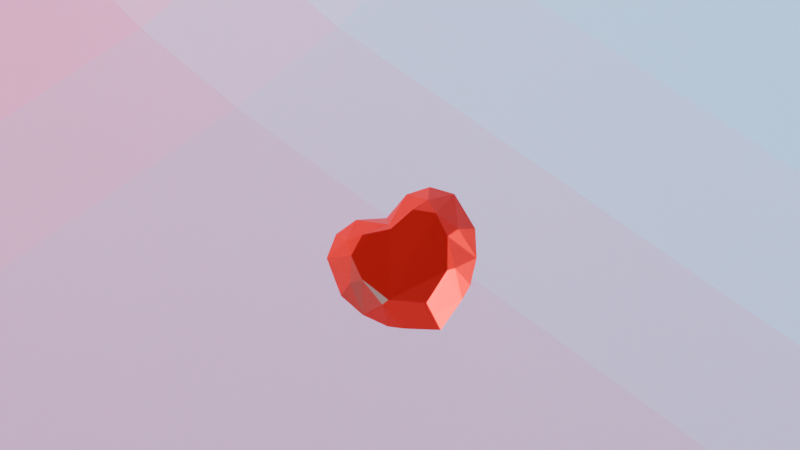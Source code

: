 # Source: 2prjct.blend  (saved by Blender 4.2.66; exported with 4.5.12 LTS)
import bpy
from mathutils import Matrix  # noqa: F401  (used for matrix-valued properties, if any)

bpy.ops.wm.read_factory_settings(use_empty=True)
scene = bpy.context.scene
scene.name = 'Scene'

# ---- collections
col_collection = bpy.data.collections.new('Collection'); scene.collection.children.link(col_collection)

# ---- materials (node trees are filled in below, after node groups)
mat_material_001 = bpy.data.materials.new('Material.001')
mat_material_002 = bpy.data.materials.new('Material.002')

# ---- material node trees
mat_material_001.use_nodes = True; mat_material_001.node_tree.nodes.clear()
_N = mat_material_001.node_tree.nodes; _L = mat_material_001.node_tree.links
n0 = _N.new('ShaderNodeBsdfPrincipled'); n0.name = 'Principled BSDF'; n0.location = (10, 300)
n0.inputs[0].default_value = (0.8076, 0.02811, 0.01819, 1.0)
n0.inputs[1].default_value = 1.0
n0.inputs[2].default_value = 0.5197
n0.inputs[3].default_value = 153.0
n0.inputs[25].default_value = 0.0
n1 = _N.new('ShaderNodeOutputMaterial'); n1.name = 'Material Output'; n1.location = (300, 300)
_L.new(n0.outputs[0], n1.inputs[0])
n1.is_active_output = True
mat_material_002.use_nodes = True; mat_material_002.node_tree.nodes.clear()
_N = mat_material_002.node_tree.nodes; _L = mat_material_002.node_tree.links
n0 = _N.new('ShaderNodeBsdfPrincipled'); n0.name = 'Principled BSDF'; n0.location = (10, 300)
n0.inputs[0].default_value = (0.8006, 0.8006, 0.8006, 1.0)
n0.inputs[1].default_value = 1.0
n0.inputs[2].default_value = 1.0
n0.inputs[3].default_value = 75.7
n0.inputs[27].default_value = (0.8866, 0.3274, 1.0, 1.0)
n1 = _N.new('ShaderNodeOutputMaterial'); n1.name = 'Material Output'; n1.location = (300, 300)
_L.new(n0.outputs[0], n1.inputs[0])
n1.is_active_output = True

# ---- world
world_world = bpy.data.worlds.new('World'); scene.world = world_world
world_world.use_nodes = True; world_world.node_tree.nodes.clear()
_N = world_world.node_tree.nodes; _L = world_world.node_tree.links
n0 = _N.new('ShaderNodeOutputWorld'); n0.name = 'World Output'; n0.location = (300, 300)
n1 = _N.new('ShaderNodeBackground'); n1.name = 'Background'; n1.location = (10, 300)
n1.inputs[0].default_value = (0.05088, 0.05088, 0.05088, 1.0)
_L.new(n1.outputs[0], n0.inputs[0])
n0.is_active_output = True
world_world.color = (0.05088, 0.05088, 0.05088)
world_world.sun_shadow_jitter_overblur = 0.0

# ---- cameras
cam_camera_001 = bpy.data.cameras.new('Camera.001')
cam_camera_001.lens = 105.6
cam_camera_001.shift_x = -0.13
cam_camera_001.shift_y = 0.52

# ---- lights
light_sun_001 = bpy.data.lights.new('Sun.001', 'SUN')
light_sun_001.color = (1.0, 0.0, 0.1604)
light_sun_001.use_shadow = False
light_sun_002 = bpy.data.lights.new('Sun.002', 'SUN')
light_sun_002.color = (0.01336, 0.667, 1.0)
light_sun_002.use_shadow = False

# ---- meshes
me_b_ziercurve_002 = bpy.data.meshes.new('BézierCurve.002')
me_b_ziercurve_002.from_pydata([(-9.623e-08, -0.2667, -0.1435), (0.2101, -0.1762, -0.1538), (0.3929, -0.2028, -0.1447), (0.5335, -0.3392, -0.1538), (0.5593, -0.6444, -0.1447), (0.4728, -0.8532, -0.1538), (0.2427, -1.085, -0.1538), (-0.0001983, -1.218, -0.1447), (-1.247e-05, -0.632, 0.07687), (-5.013e-10, -0.4209, -0.3533), (0.2079, -0.363, -0.3533), (0.3494, -0.4705, -0.3618), (0.3526, -0.6681, -0.3698), (0.2421, -0.8996, -0.3797), (0.3129, -0.459, -0.06737), (-5.013e-10, -1.041, -0.3533), (0.0, -0.3684, -0.3007), (0.3379, -0.3297, -0.2891), (0.447, -0.6337, -0.2965), (0.298, -0.9026, -0.3467), (0.0, -1.117, -0.2632), (0.3568, -0.6387, -0.06737), (0.3443, -1.013, -0.1447), (0.3233, -0.782, -0.06738), (-0.2101, -0.1762, -0.1538), (-0.3929, -0.2028, -0.1447), (-0.5335, -0.3392, -0.1538), (-0.5593, -0.6444, -0.1447), (-0.4728, -0.8532, -0.1538), (-0.2427, -1.085, -0.1538), (-0.2079, -0.363, -0.3533), (-0.3494, -0.4705, -0.3618), (-0.3526, -0.6681, -0.3698), (-0.2421, -0.8996, -0.3797), (0.1685, -0.9454, -0.06738), (-0.3379, -0.3297, -0.2891), (-0.447, -0.6337, -0.2965), (-0.298, -0.9026, -0.3467), (-0.0001272, -0.9877, -0.06737), (-0.3443, -1.013, -0.1447), (0.2394, -0.8955, -0.06738), (-0.1494, -0.3066, -0.06738), (-0.241, -0.3675, -0.06737), (-0.3129, -0.459, -0.06737), (-0.3568, -0.6387, -0.06737), (-0.3233, -0.782, -0.06738), (-0.1685, -0.9454, -0.06738), (-1.883e-06, -0.2738, -0.06619), (0.1494, -0.3066, -0.06738), (0.241, -0.3675, -0.06737), (-0.2394, -0.8955, -0.06738), (0.2088, -0.1791, -0.136), (-0.2411, -1.082, -0.136), (-0.4697, -0.8517, -0.136), (-0.53, -0.3411, -0.136), (-0.2088, -0.1791, -0.136), (0.2411, -1.082, -0.136), (0.4697, -0.8517, -0.136), (0.53, -0.3411, -0.136)], [], [(0, 1, 16), (16, 1, 17, 10), (1, 2, 17), (11, 10, 17), (3, 17, 2), (11, 17, 3, 18), (4, 18, 3), (10, 9, 16), (11, 18, 12), (15, 13, 20), (6, 20, 13, 19), (13, 12, 19), (5, 19, 12, 18), (19, 22, 6), (19, 5, 22), (18, 4, 5), (20, 6, 7), (0, 16, 24), (16, 30, 35, 24), (24, 35, 25), (31, 35, 30), (26, 25, 35), (31, 36, 26, 35), (27, 26, 36), (30, 16, 9), (31, 32, 36), (15, 20, 33), (29, 37, 33, 20), (33, 37, 32), (28, 36, 32, 37), (37, 29, 39), (37, 39, 28), (36, 28, 27), (20, 7, 29), (9, 10, 11, 12, 13, 15, 33, 32, 31, 30), (14, 49, 8), (41, 42, 8), (25, 54, 43, 42), (40, 23, 8), (54, 27, 44, 43), (45, 50, 8), (7, 56, 34, 38), (22, 57, 23, 40), (38, 34, 8), (48, 47, 8), (2, 51, 48, 49), (56, 22, 40, 34), (23, 21, 8), (4, 58, 14, 21), (47, 41, 8), (0, 55, 41, 47), (55, 25, 42, 41), (50, 46, 8), (5, 4, 57), (29, 7, 52), (26, 27, 54), (0, 24, 55), (6, 22, 56), (4, 3, 58), (7, 6, 56), (39, 29, 52), (28, 39, 53), (2, 1, 51), (22, 5, 57), (3, 2, 58), (25, 26, 54), (24, 25, 55), (1, 0, 51), (27, 28, 53), (49, 48, 8), (58, 2, 49, 14), (51, 0, 47, 48), (57, 4, 21, 23), (44, 45, 8), (34, 40, 8), (42, 43, 8), (53, 39, 50, 45), (52, 7, 38, 46), (39, 52, 46, 50), (27, 53, 45, 44), (46, 38, 8), (43, 44, 8), (21, 14, 8)])
me_b_ziercurve_002.materials.append(mat_material_001)
me_b_ziercurve_002.auto_texspace = False
me_b_ziercurve_002.update()
me_plane_003 = bpy.data.meshes.new('Plane.003')
me_plane_003.from_pydata([(-1.0, -1.0, 0.0), (1.0, -1.0, -2.705), (-1.0, 1.0, -2.705), (1.0, -1.0, -0.5005), (0.4995, -1.0, 0.0), (0.9904, -1.0, -0.4029), (0.9619, -1.0, -0.309), (0.9156, -1.0, -0.2225), (0.8534, -1.0, -0.1466), (0.7775, -1.0, -0.08436), (0.691, -1.0, -0.0381), (0.5971, -1.0, -0.009618), (-1.0, 0.4995, 0.0), (-1.0, 1.0, -0.5005), (-1.0, 0.5971, -0.009618), (-1.0, 0.691, -0.0381), (-1.0, 0.7775, -0.08436), (-1.0, 0.8534, -0.1466), (-1.0, 0.9156, -0.2225), (-1.0, 0.9619, -0.309), (-1.0, 0.9904, -0.4029), (1.0, 0.4995, -0.5005), (0.4995, 1.0, -0.5005), (0.4995, 0.4995, 0.0), (0.9904, 0.5971, -0.5005), (0.9619, 0.691, -0.5005), (0.9156, 0.7775, -0.5005), (0.8534, 0.8534, -0.5005), (0.9904, 0.4995, -0.4029), (0.9791, 0.6014, -0.3999), (0.9486, 0.696, -0.3998), (0.9032, 0.7779, -0.4006), (0.8466, 0.8461, -0.4011), (0.9619, 0.4995, -0.309), (0.9485, 0.6014, -0.3043), (0.9181, 0.6937, -0.3068), (0.8772, 0.7687, -0.3126), (0.8285, 0.8284, -0.316), (0.9156, 0.4995, -0.2225), (0.9028, 0.6, -0.2216), (0.8771, 0.6876, -0.2312), (0.8455, 0.7552, -0.2448), (0.8067, 0.8067, -0.2521), (0.7884, 0.7884, -0.2116), (0.4995, 0.9904, -0.4029), (0.4995, 0.9619, -0.309), (0.4995, 0.9156, -0.2225), (0.4995, 0.8534, -0.1466), (0.5971, 0.9904, -0.5005), (0.6001, 0.9791, -0.3986), (0.6002, 0.9486, -0.304), (0.5994, 0.9032, -0.2221), (0.5989, 0.8466, -0.1539), (0.691, 0.9619, -0.5005), (0.6957, 0.9485, -0.3986), (0.6932, 0.9181, -0.3063), (0.6874, 0.8772, -0.2313), (0.684, 0.8285, -0.1716), (0.7775, 0.9156, -0.5005), (0.7784, 0.9028, -0.4), (0.7688, 0.8771, -0.3124), (0.7552, 0.8455, -0.2448), (0.7479, 0.8067, -0.1933), (0.5971, 0.4995, -0.009618), (0.691, 0.4995, -0.0381), (0.7775, 0.4995, -0.08436), (0.8534, 0.4995, -0.1466), (0.4995, 0.5971, -0.009618), (0.6014, 0.6001, -0.02093), (0.696, 0.6002, -0.05138), (0.7779, 0.5994, -0.09676), (0.8461, 0.5989, -0.1534), (0.4995, 0.691, -0.0381), (0.6014, 0.6957, -0.05151), (0.6937, 0.6932, -0.08189), (0.7687, 0.6874, -0.1228), (0.8284, 0.684, -0.1715), (0.4995, 0.7775, -0.08436), (0.6, 0.7784, -0.09725), (0.6876, 0.7688, -0.1229), (0.7552, 0.7552, -0.1545), (0.8067, 0.7479, -0.1933), (0.4995, 1.0, -2.705), (1.0, 0.4995, -2.705), (0.5971, 0.9904, -2.705), (0.691, 0.9619, -2.705), (0.7775, 0.9156, -2.705), (0.8534, 0.8534, -2.705), (0.9156, 0.7775, -2.705), (0.9619, 0.691, -2.705), (0.9904, 0.5971, -2.705)], [], [(21, 3, 1, 83), (13, 22, 82, 2), (21, 24, 29, 28), (24, 25, 30, 29), (25, 26, 31, 30), (26, 27, 32, 31), (28, 29, 34, 33), (29, 30, 35, 34), (30, 31, 36, 35), (31, 32, 37, 36), (33, 34, 39, 38), (34, 35, 40, 39), (35, 36, 41, 40), (36, 37, 42, 41), (38, 39, 71, 66), (39, 40, 76, 71), (40, 41, 81, 76), (41, 42, 43, 81), (22, 44, 49, 48), (44, 45, 50, 49), (45, 46, 51, 50), (46, 47, 52, 51), (48, 49, 54, 53), (49, 50, 55, 54), (50, 51, 56, 55), (51, 52, 57, 56), (53, 54, 59, 58), (54, 55, 60, 59), (55, 56, 61, 60), (56, 57, 62, 61), (58, 59, 32, 27), (59, 60, 37, 32), (60, 61, 42, 37), (61, 62, 43, 42), (23, 63, 68, 67), (63, 64, 69, 68), (64, 65, 70, 69), (65, 66, 71, 70), (67, 68, 73, 72), (68, 69, 74, 73), (69, 70, 75, 74), (70, 71, 76, 75), (72, 73, 78, 77), (73, 74, 79, 78), (74, 75, 80, 79), (75, 76, 81, 80), (77, 78, 52, 47), (78, 79, 57, 52), (79, 80, 62, 57), (80, 81, 43, 62), (3, 21, 28, 5), (5, 28, 33, 6), (6, 33, 38, 7), (7, 38, 66, 8), (8, 66, 65, 9), (9, 65, 64, 10), (10, 64, 63, 11), (11, 63, 23, 4), (22, 13, 20, 44), (44, 20, 19, 45), (45, 19, 18, 46), (46, 18, 17, 47), (47, 17, 16, 77), (77, 16, 15, 72), (72, 15, 14, 67), (67, 14, 12, 23), (21, 83, 90, 24), (24, 90, 89, 25), (25, 89, 88, 26), (26, 88, 87, 27), (27, 87, 86, 58), (58, 86, 85, 53), (53, 85, 84, 48), (48, 84, 82, 22), (0, 4, 23, 12)])
_uv = me_plane_003.uv_layers.new(name='UVMap')
_uv.uv.foreach_set('vector', [1.0, 0.7497, 1.0, 0.0, 1.0, 0.0, 1.0, 0.7497, 0.0, 1.0, 0.7497, 1.0, 0.7497, 1.0, 0.0, 1.0, 1.0, 0.7497, 1.0, 0.7986, 1.0, 0.8007, 1.0, 0.7497, 1.0, 0.7986, 1.0, 0.8455, 1.0, 0.848, 1.0, 0.8007, 1.0, 0.8455, 1.0, 0.8888, 1.0, 0.8889, 1.0, 0.848, 1.0, 0.8888, 1.0, 1.0, 1.0, 1.0, 1.0, 0.8889, 1.0, 0.7497, 1.0, 0.8007, 1.0, 0.8007, 1.0, 0.7497, 1.0, 0.8007, 1.0, 0.848, 1.0, 0.8468, 1.0, 0.8007, 1.0, 0.848, 1.0, 0.8889, 1.0, 0.8844, 1.0, 0.8468, 1.0, 0.8889, 1.0, 1.0, 1.0, 1.0, 1.0, 0.8844, 1.0, 0.7497, 1.0, 0.8007, 1.0, 0.8, 1.0, 0.7497, 1.0, 0.8007, 1.0, 0.8468, 1.0, 0.8438, 1.0, 0.8, 1.0, 0.8468, 1.0, 0.8844, 1.0, 0.8776, 1.0, 0.8438, 1.0, 0.8844, 1.0, 1.0, 1.0, 1.0, 1.0, 0.8776, 1.0, 0.7497, 1.0, 0.8, 1.0, 0.7994, 1.0, 0.7497, 1.0, 0.8, 1.0, 0.8438, 1.0, 0.842, 1.0, 0.7994, 1.0, 0.8438, 1.0, 0.8776, 1.0, 0.874, 1.0, 0.842, 1.0, 0.8776, 1.0, 1.0, 0.9647, 0.9647, 1.0, 0.874, 0.7497, 1.0, 0.7497, 1.0, 0.8, 1.0, 0.7986, 1.0, 0.7497, 1.0, 0.7497, 1.0, 0.8001, 1.0, 0.8, 1.0, 0.7497, 1.0, 0.7497, 1.0, 0.7997, 1.0, 0.8001, 1.0, 0.7497, 1.0, 0.7497, 1.0, 0.7994, 1.0, 0.7997, 1.0, 0.7986, 1.0, 0.8, 1.0, 0.8479, 1.0, 0.8455, 1.0, 0.8, 1.0, 0.8001, 1.0, 0.8466, 1.0, 0.8479, 1.0, 0.8001, 1.0, 0.7997, 1.0, 0.8437, 1.0, 0.8466, 1.0, 0.7997, 1.0, 0.7994, 1.0, 0.842, 1.0, 0.8437, 1.0, 0.8455, 1.0, 0.8479, 1.0, 0.8892, 1.0, 0.8888, 1.0, 0.8479, 1.0, 0.8466, 1.0, 0.8844, 1.0, 0.8892, 1.0, 0.8466, 1.0, 0.8437, 1.0, 0.8776, 1.0, 0.8844, 1.0, 0.8437, 1.0, 0.842, 1.0, 0.874, 1.0, 0.8776, 1.0, 0.8888, 1.0, 0.8892, 1.0, 1.0, 1.0, 1.0, 1.0, 0.8892, 1.0, 0.8844, 1.0, 1.0, 1.0, 1.0, 1.0, 0.8844, 1.0, 0.8776, 1.0, 1.0, 1.0, 1.0, 1.0, 0.8776, 1.0, 0.874, 1.0, 0.9647, 0.9647, 1.0, 1.0, 0.7497, 0.7497, 0.7986, 0.7497, 0.8007, 0.8, 0.7497, 0.7986, 0.7986, 0.7497, 0.8455, 0.7497, 0.848, 0.8001, 0.8007, 0.8, 0.8455, 0.7497, 0.8888, 0.7497, 0.8889, 0.7997, 0.848, 0.8001, 0.8888, 0.7497, 1.0, 0.7497, 1.0, 0.7994, 0.8889, 0.7997, 0.7497, 0.7986, 0.8007, 0.8, 0.8007, 0.8479, 0.7497, 0.8455, 0.8007, 0.8, 0.848, 0.8001, 0.8468, 0.8466, 0.8007, 0.8479, 0.848, 0.8001, 0.8889, 0.7997, 0.8844, 0.8437, 0.8468, 0.8466, 0.8889, 0.7997, 1.0, 0.7994, 1.0, 0.842, 0.8844, 0.8437, 0.7497, 0.8455, 0.8007, 0.8479, 0.8, 0.8892, 0.7497, 0.8888, 0.8007, 0.8479, 0.8468, 0.8466, 0.8438, 0.8844, 0.8, 0.8892, 0.8468, 0.8466, 0.8844, 0.8437, 0.8776, 0.8776, 0.8438, 0.8844, 0.8844, 0.8437, 1.0, 0.842, 1.0, 0.874, 0.8776, 0.8776, 0.7497, 0.8888, 0.8, 0.8892, 0.7994, 1.0, 0.7497, 1.0, 0.8, 0.8892, 0.8438, 0.8844, 0.842, 1.0, 0.7994, 1.0, 0.8438, 0.8844, 0.8776, 0.8776, 0.874, 1.0, 0.842, 1.0, 0.8776, 0.8776, 1.0, 0.874, 0.9647, 0.9647, 0.874, 1.0, 1.0, 0.0, 1.0, 0.7497, 1.0, 0.7497, 1.0, 0.0, 1.0, 0.0, 1.0, 0.7497, 1.0, 0.7497, 1.0, 0.0, 1.0, 0.0, 1.0, 0.7497, 1.0, 0.7497, 1.0, 0.0, 1.0, 0.0, 1.0, 0.7497, 1.0, 0.7497, 1.0, 0.0, 1.0, 0.0, 1.0, 0.7497, 0.8888, 0.7497, 0.8888, 0.0, 0.8888, 0.0, 0.8888, 0.7497, 0.8455, 0.7497, 0.8455, 0.0, 0.8455, 0.0, 0.8455, 0.7497, 0.7986, 0.7497, 0.7986, 0.0, 0.7986, 0.0, 0.7986, 0.7497, 0.7497, 0.7497, 0.7497, 0.0, 0.7497, 1.0, 0.0, 1.0, 0.0, 0.9984, 0.7497, 1.0, 0.7497, 1.0, 0.0, 0.9984, 0.0, 0.9936, 0.7497, 1.0, 0.7497, 1.0, 0.0, 0.9936, 0.0, 0.9859, 0.7497, 1.0, 0.7497, 1.0, 0.0, 0.9859, 0.0, 0.9756, 0.7497, 1.0, 0.7497, 1.0, 0.0, 0.9756, 0.0, 0.8888, 0.7497, 0.8888, 0.7497, 0.8888, 0.0, 0.8888, 0.0, 0.8455, 0.7497, 0.8455, 0.7497, 0.8455, 0.0, 0.8455, 0.0, 0.7986, 0.7497, 0.7986, 0.7497, 0.7986, 0.0, 0.7986, 0.0, 0.7497, 0.7497, 0.7497, 1.0, 0.7497, 1.0, 0.7497, 1.0, 0.7986, 1.0, 0.7986, 1.0, 0.7986, 1.0, 0.7986, 1.0, 0.8455, 1.0, 0.8455, 1.0, 0.8455, 1.0, 0.8455, 1.0, 0.8888, 1.0, 0.8888, 1.0, 0.8888, 1.0, 0.8888, 1.0, 1.0, 1.0, 1.0, 1.0, 1.0, 1.0, 1.0, 0.8888, 1.0, 0.8888, 1.0, 0.8888, 1.0, 0.8888, 1.0, 0.8455, 1.0, 0.8455, 1.0, 0.8455, 1.0, 0.8455, 1.0, 0.7986, 1.0, 0.7986, 1.0, 0.7986, 1.0, 0.7986, 1.0, 0.7497, 1.0, 0.7497, 1.0, 0.0, 0.0, 0.7497, 0.0, 0.7497, 0.7497, 0.0, 0.7497])
me_plane_003.materials.append(mat_material_002)
me_plane_003.update()

# ---- objects
ob_b_ziercurve_002 = bpy.data.objects.new('BézierCurve.002', me_b_ziercurve_002)
ob_plane = bpy.data.objects.new('Plane', me_plane_003)
ob_camera = bpy.data.objects.new('Camera', cam_camera_001)
ob_sun = bpy.data.objects.new('Sun', light_sun_001)
ob_sun_001 = bpy.data.objects.new('Sun.001', light_sun_002)

# ---- transforms, parenting, visibility, modifiers, constraints
ob_b_ziercurve_002.location = (0.05242, -0.522, -0.2229)
ob_b_ziercurve_002.rotation_euler = (-3.563, 0.3092, -2.026)
ob_b_ziercurve_002.scale = (0.902, 0.902, 0.902)
ob_plane.location = (-8.741e-07, -3.599, -9.816)
ob_plane.rotation_euler = (-0.0, 3.142, -0.0)
ob_plane.scale = (18.49, 18.49, 18.49)
ob_camera.location = (8.48, -8.199, 11.38)
ob_camera.rotation_euler = (0.5867, -0.008529, 0.7635)
ob_sun.location = (6.031, 0.3049, 0.8897)
ob_sun.rotation_euler = (7.651, 0.5222, -4.623)
ob_sun_001.location = (-0.5928, -7.997, 0.7381)
ob_sun_001.rotation_euler = (4.939, -0.899, 2.809)

# ---- collection membership
col_collection.objects.link(ob_b_ziercurve_002)
col_collection.objects.link(ob_plane)
col_collection.objects.link(ob_camera)
col_collection.objects.link(ob_sun)
col_collection.objects.link(ob_sun_001)

# ---- scene / render settings (as saved in the file)
scene.camera = ob_camera
scene.frame_start = 1; scene.frame_end = 250; scene.frame_set(2)
scene.render.engine = 'CYCLES'
scene.cycles.samples = 8
scene.eevee.taa_samples = 8
bpy.context.view_layer.update()

